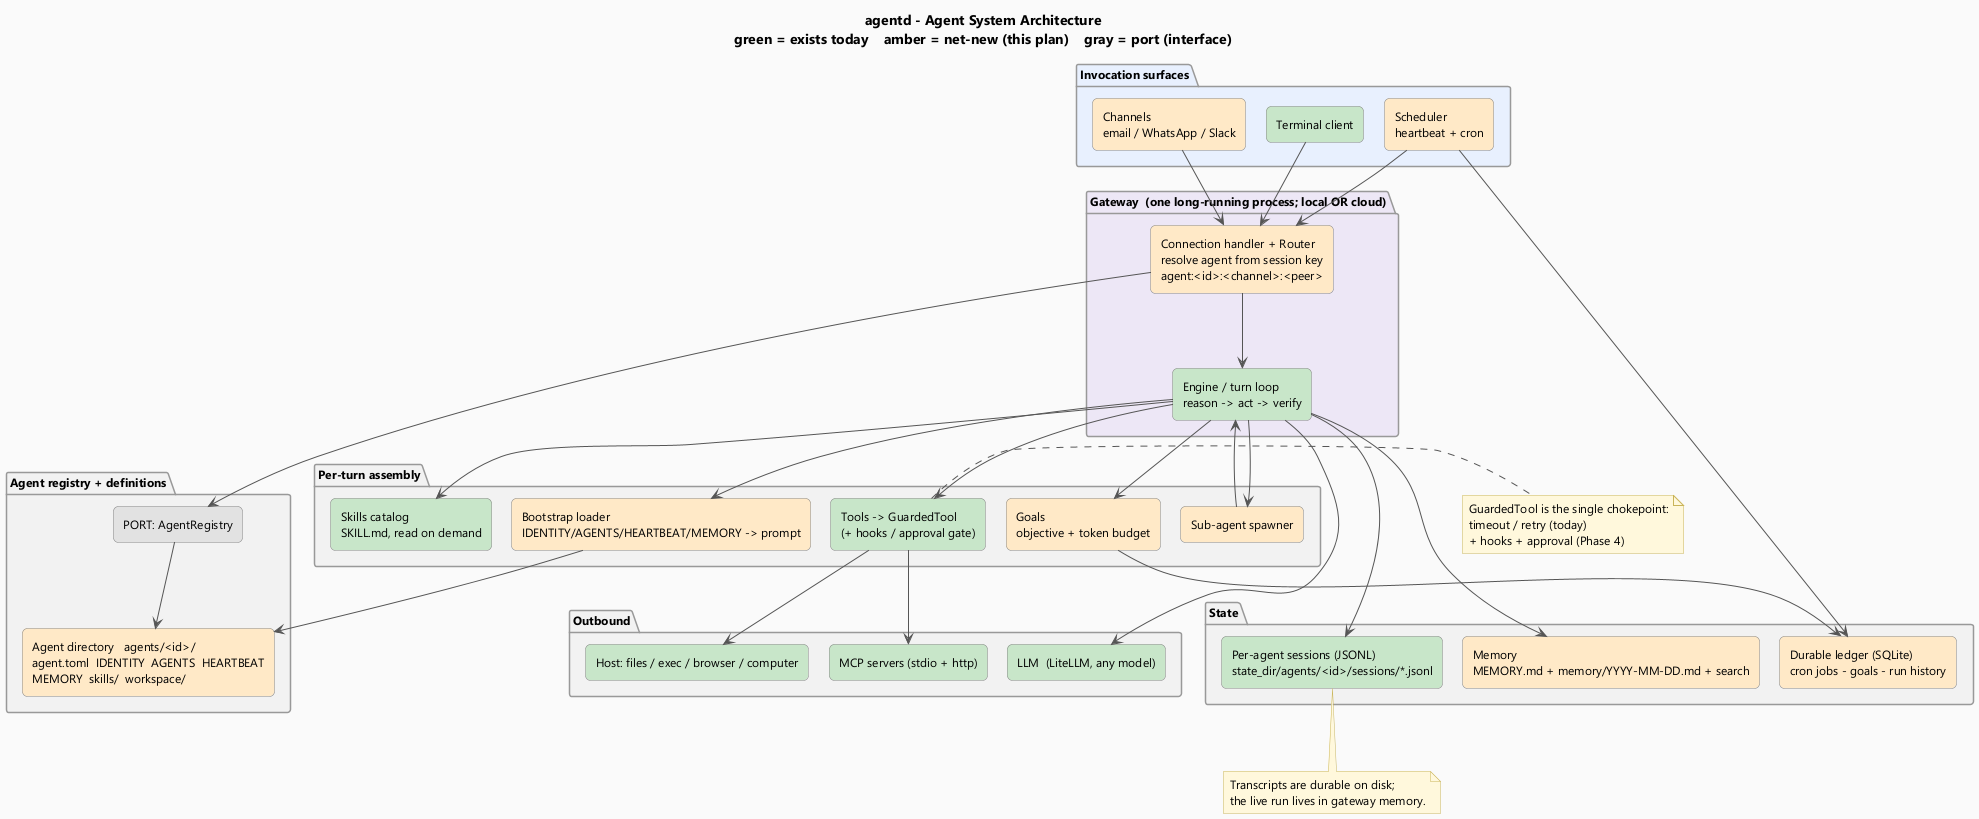

The diagram above was rendered by PlantUML. Its source (embedded in the PNG):
@startuml agent-system-architecture
' ============================================================================
'  agentd â€” Agent System architecture (long-running autonomous agents)
'  Render (from this folder):
'    java -jar ../../../plantuml.jar -tpng agent-system-architecture.puml
' ============================================================================

skinparam backgroundColor #FAFAFA
skinparam shadowing false
skinparam defaultFontName "Segoe UI"
skinparam defaultFontSize 12
skinparam nodesep 20
skinparam ranksep 75
skinparam ArrowColor #555555
skinparam ArrowFontColor #5A5A5A
skinparam ArrowFontSize 11
skinparam package {
  BorderColor #999999
  FontStyle bold
  FontSize 12
}
skinparam rectangle {
  BorderColor #888888
  roundCorner 10
}
skinparam note {
  BackgroundColor #FFF8DC
  BorderColor #C9B458
}

title agentd - Agent System Architecture\ngreen = exists today    amber = net-new (this plan)    gray = port (interface)

' --- DRIVERS (invocation surfaces) -----------------------------------------
package "Invocation surfaces" #E8F0FE {
  rectangle "Terminal client" as TERM #C8E6C9
  rectangle "Channels\nemail / WhatsApp / Slack" as CHAN #FFE9C7
  rectangle "Scheduler\nheartbeat + cron" as SCHED #FFE9C7
}

' --- GATEWAY ---------------------------------------------------------------
package "Gateway  (one long-running process; local OR cloud)" #EDE7F6 {
  rectangle "Connection handler + Router\nresolve agent from session key\nagent:<id>:<channel>:<peer>" as GW #FFE9C7
  rectangle "Engine / turn loop\nreason -> act -> verify" as ENG #C8E6C9
}

' --- REGISTRY + DEFINITION -------------------------------------------------
package "Agent registry + definitions" #F2F2F2 {
  rectangle "PORT: AgentRegistry" as P_REG #E2E2E2
  rectangle "Agent directory   agents/<id>/\nagent.toml  IDENTITY  AGENTS  HEARTBEAT\nMEMORY  skills/  workspace/" as ADIR #FFE9C7
}

' --- PER-TURN ASSEMBLY (engine internals) ----------------------------------
package "Per-turn assembly" #F2F2F2 {
  rectangle "Bootstrap loader\nIDENTITY/AGENTS/HEARTBEAT/MEMORY -> prompt" as BOOT #FFE9C7
  rectangle "Skills catalog\nSKILL.md, read on demand" as SK #C8E6C9
  rectangle "Tools -> GuardedTool\n(+ hooks / approval gate)" as TOOLS #C8E6C9
  rectangle "Sub-agent spawner" as SPAWN #FFE9C7
  rectangle "Goals\nobjective + token budget" as GOAL #FFE9C7
}

' --- STATE -----------------------------------------------------------------
package "State" #F2F2F2 {
  rectangle "Per-agent sessions (JSONL)\nstate_dir/agents/<id>/sessions/*.jsonl" as SESS #C8E6C9
  rectangle "Durable ledger (SQLite)\ncron jobs - goals - run history" as LEDGER #FFE9C7
  rectangle "Memory\nMEMORY.md + memory/YYYY-MM-DD.md + search" as MEM #FFE9C7
}

' --- OUTBOUND --------------------------------------------------------------
package "Outbound" #F2F2F2 {
  rectangle "LLM  (LiteLLM, any model)" as LLM #C8E6C9
  rectangle "MCP servers (stdio + http)" as MCP #C8E6C9
  rectangle "Host: files / exec / browser / computer" as HOST #C8E6C9
}

TERM  --> GW
CHAN  --> GW
SCHED --> GW
GW    --> P_REG
P_REG --> ADIR
GW    --> ENG
ENG   --> BOOT
BOOT  --> ADIR
ENG   --> SK
ENG   --> TOOLS
ENG   --> SPAWN
ENG   --> GOAL
ENG   --> SESS
SCHED --> LEDGER
GOAL  --> LEDGER
ENG   --> MEM
ENG   --> LLM
TOOLS --> MCP
TOOLS --> HOST
SPAWN --> ENG

note right of TOOLS
  GuardedTool is the single chokepoint:
  timeout / retry (today)
  + hooks + approval (Phase 4)
end note

note bottom of SESS
  Transcripts are durable on disk;
  the live run lives in gateway memory.
end note

@enduml